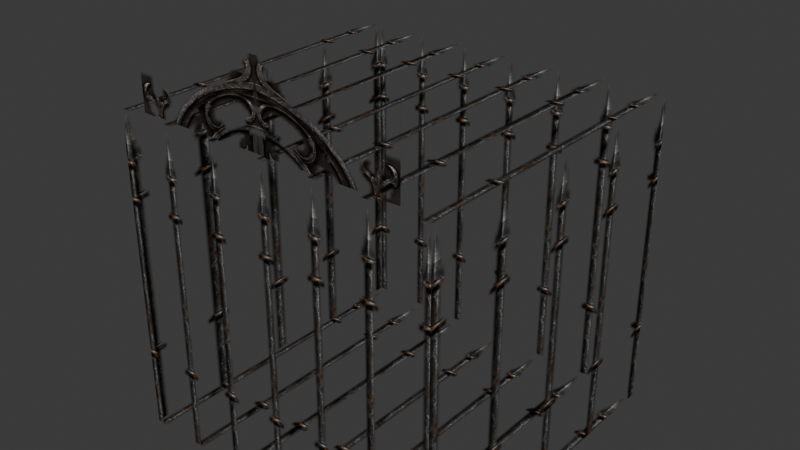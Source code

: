 # Source: source.blend  (saved by Blender 5.2.45; exported with 4.5.12 LTS)
import bpy
from mathutils import Matrix  # noqa: F401  (used for matrix-valued properties, if any)

bpy.ops.wm.read_factory_settings(use_empty=True)
scene = bpy.context.scene
scene.name = 'SteelWall01'

# ---- collections
col_collection = bpy.data.collections.new('Collection'); scene.collection.children.link(col_collection)
col_ref_original = bpy.data.collections.new('REF_ORIGINAL'); scene.collection.children.link(col_ref_original)
col_ref_original.hide_render = True
col_ref_original.hide_viewport = True
col_export_painted = bpy.data.collections.new('EXPORT_PAINTED'); scene.collection.children.link(col_export_painted)

# ---- images (referenced by path relative to the original .blend; pixels are not part of the script)
import os
ASSET_DIR = os.environ.get("B2B_ASSET_DIR", "")  # directory of the original .blend (textures are referenced by path, not embedded)
HERE = os.path.dirname(os.path.abspath(__file__))  # packed textures are extracted next to this script under _unpacked/

def load_image(name, relpath, width, height, colorspace="sRGB"):
    """Load a texture the original file referenced (path relative to the .blend, or extracted next to this script)."""
    p = next((c for c in (os.path.join(HERE, relpath), os.path.join(ASSET_DIR, relpath)) if relpath and os.path.exists(c)), "")
    if p:
        img = bpy.data.images.load(p, check_existing=True)
        img.name = name
    else:  # same state as the original file: an image datablock whose file is absent (Cycles renders it pink)
        img = bpy.data.images.new(name, width, height)
        img.source = "FILE"
        img.filepath = "//" + (relpath or name)
    img.colorspace_settings.name = colorspace
    return img
img_steel_barred_a_tga = load_image('steel_barred_a.tga', '_unpacked/steel_barred_a.089b23a0.tga', 64, 128, 'sRGB')
img_steel_barred_door_tga = load_image('steel_barred_door.tga', '_unpacked/steel_barred_door.888eeb36.tga', 64, 128, 'sRGB')
img_steel_barred_a_tga_001 = load_image('steel_barred_a.tga.001', '_unpacked/steel_barred_a.29931e8f.tga', 256, 512, 'sRGB')
img_steel_barred_door_tga_001 = load_image('steel_barred_door.tga.001', '_unpacked/steel_barred_door.f38eb327.tga', 256, 512, 'sRGB')

# ---- materials (node trees are filled in below, after node groups)
mat_ref_steel_barred_a_tga = bpy.data.materials.new('REF_steel_barred_a.tga')
mat_ref_steel_barred_a_tga.diffuse_color = (0.8431, 0.7662, 0.7059, 1.0)
mat_ref_steel_barred_door_tga = bpy.data.materials.new('REF_steel_barred_door.tga')
mat_ref_steel_barred_door_tga.diffuse_color = (0.8954, 0.6183, 0.6467, 1.0)
mat_steel_barred_a_tga = bpy.data.materials.new('steel_barred_a.tga')
mat_steel_barred_door_tga = bpy.data.materials.new('steel_barred_door.tga')

# ---- material node trees
mat_ref_steel_barred_a_tga.use_nodes = True; mat_ref_steel_barred_a_tga.node_tree.nodes.clear()
_N = mat_ref_steel_barred_a_tga.node_tree.nodes; _L = mat_ref_steel_barred_a_tga.node_tree.links
n0 = _N.new('ShaderNodeBsdfPrincipled'); n0.name = 'Principled BSDF'; n0.location = (-200, 100)
n0.inputs[10].default_value = 0.005
n1 = _N.new('ShaderNodeOutputMaterial'); n1.name = 'Material Output'; n1.location = (200, 100)
n2 = _N.new('ShaderNodeTexImage'); n2.name = 'Image Texture'; n2.location = (-600, 100)
n2.image = img_steel_barred_a_tga
_L.new(n0.outputs[0], n1.inputs[0])
_L.new(n2.outputs[0], n0.inputs[0])
_L.new(n2.outputs[1], n0.inputs[4])
n1.is_active_output = True
mat_ref_steel_barred_door_tga.use_nodes = True; mat_ref_steel_barred_door_tga.node_tree.nodes.clear()
_N = mat_ref_steel_barred_door_tga.node_tree.nodes; _L = mat_ref_steel_barred_door_tga.node_tree.links
n0 = _N.new('ShaderNodeBsdfPrincipled'); n0.name = 'Principled BSDF'; n0.location = (-200, 100)
n0.inputs[10].default_value = 0.005
n1 = _N.new('ShaderNodeOutputMaterial'); n1.name = 'Material Output'; n1.location = (200, 100)
n2 = _N.new('ShaderNodeTexImage'); n2.name = 'Image Texture'; n2.location = (-600, 100)
n2.image = img_steel_barred_door_tga
_L.new(n0.outputs[0], n1.inputs[0])
_L.new(n2.outputs[0], n0.inputs[0])
_L.new(n2.outputs[1], n0.inputs[4])
n1.is_active_output = True
mat_steel_barred_a_tga.use_nodes = True; mat_steel_barred_a_tga.node_tree.nodes.clear()
_N = mat_steel_barred_a_tga.node_tree.nodes; _L = mat_steel_barred_a_tga.node_tree.links
n0 = _N.new('ShaderNodeOutputMaterial'); n0.name = 'Material Output'; n0.location = (0, 0)
n1 = _N.new('ShaderNodeBsdfDiffuse'); n1.name = 'Diffuse BSDF'; n1.location = (0, 0)
n1.width = 160
n2 = _N.new('ShaderNodeBsdfTransparent'); n2.name = 'Transparent BSDF'; n2.location = (0, 0)
n3 = _N.new('ShaderNodeMixShader'); n3.name = 'Mix Shader'; n3.location = (0, 0)
n4 = _N.new('ShaderNodeTexImage'); n4.name = 'Image Texture'; n4.location = (0, 0)
n4.image = img_steel_barred_a_tga_001
_L.new(n4.outputs[0], n1.inputs[0])
_L.new(n4.outputs[1], n3.inputs[0])
_L.new(n2.outputs[0], n3.inputs[1])
_L.new(n1.outputs[0], n3.inputs[2])
_L.new(n3.outputs[0], n0.inputs[0])
n0.is_active_output = True
mat_steel_barred_door_tga.use_nodes = True; mat_steel_barred_door_tga.node_tree.nodes.clear()
_N = mat_steel_barred_door_tga.node_tree.nodes; _L = mat_steel_barred_door_tga.node_tree.links
n0 = _N.new('ShaderNodeOutputMaterial'); n0.name = 'Material Output'; n0.location = (0, 0)
n1 = _N.new('ShaderNodeBsdfDiffuse'); n1.name = 'Diffuse BSDF'; n1.location = (0, 0)
n1.width = 160
n2 = _N.new('ShaderNodeBsdfTransparent'); n2.name = 'Transparent BSDF'; n2.location = (0, 0)
n3 = _N.new('ShaderNodeMixShader'); n3.name = 'Mix Shader'; n3.location = (0, 0)
n4 = _N.new('ShaderNodeTexImage'); n4.name = 'Image Texture'; n4.location = (0, 0)
n4.image = img_steel_barred_door_tga_001
_L.new(n4.outputs[0], n1.inputs[0])
_L.new(n4.outputs[1], n3.inputs[0])
_L.new(n2.outputs[0], n3.inputs[1])
_L.new(n1.outputs[0], n3.inputs[2])
_L.new(n3.outputs[0], n0.inputs[0])
n0.is_active_output = True

# ---- world
world_world = bpy.data.worlds.new('World'); scene.world = world_world
world_world.use_nodes = True; world_world.node_tree.nodes.clear()
_N = world_world.node_tree.nodes; _L = world_world.node_tree.links
n0 = _N.new('ShaderNodeOutputWorld'); n0.name = 'World Output'; n0.location = (200, 100)
n1 = _N.new('ShaderNodeBackground'); n1.name = 'Background'; n1.location = (-200, 100)
n1.inputs[0].default_value = (0.05088, 0.05088, 0.05088, 1.0)
_L.new(n1.outputs[0], n0.inputs[0])
n0.is_active_output = True
world_world.color = (0.05088, 0.05088, 0.05088)
world_world.sun_shadow_jitter_overblur = 0.0

# ---- meshes
me_houseetc03 = bpy.data.meshes.new('HouseEtc03')
me_houseetc03.from_pydata([(-99.78, -99.55, 3.097), (-99.78, 100.3, 3.097), (100.2, 100.3, 3.097), (100.2, -99.55, 3.097), (-99.78, -99.55, 197.6), (100.2, -99.55, 197.6), (100.2, 100.3, 197.6), (-99.78, 100.3, 197.6), (-1.274, -98.11, 246.6), (-82.43, -98.11, 246.6), (-82.43, -98.2, 199.2), (-1.274, -98.2, 199.2), (82.6, -98.2, 199.2), (82.6, -98.11, 246.6)], [], [(0, 1, 2), (2, 3, 0), (4, 5, 6), (6, 7, 4), (0, 3, 5), (5, 4, 0), (3, 2, 6), (6, 5, 3), (2, 1, 7), (7, 6, 2), (1, 0, 4), (4, 7, 1), (8, 9, 10), (10, 11, 8), (8, 12, 13), (12, 8, 11)])
me_houseetc03.polygons.foreach_set('use_smooth', [True] * 16)
me_houseetc03.polygons.foreach_set('material_index', [0, 0, 0, 0, 0, 0, 0, 0, 0, 0, 0, 0, 1, 1, 1, 1])
_k = set([(0, 1), (0, 3), (0, 4), (1, 2), (1, 7), (2, 3), (2, 6), (3, 5), (4, 5), (4, 7), (5, 6), (6, 7)])
me_houseetc03.attributes.new('sharp_edge', 'BOOLEAN', 'EDGE').data.foreach_set('value', [ (min(e.vertices), max(e.vertices)) in _k for e in me_houseetc03.edges])
_uv = me_houseetc03.uv_layers.new(name='Float2')
_uv.uv.foreach_set('vector', [-0.5332, 0.0005, -0.5332, 0.9995, 1.533, 0.9995, 1.533, 0.9995, 1.533, 0.0005, -0.5332, 0.0005, -0.5332, 0.0005, 1.533, 0.0005, 1.533, 0.9995, 1.533, 0.9995, -0.5332, 0.9995, -0.5332, 0.0005, -0.5157, 0.0005, 1.516, 0.0005, 1.516, 0.9995, 1.516, 0.9995, -0.5157, 0.9995, -0.5157, 0.0005, -0.1843, 0.0005, 1.184, 0.0005, 1.184, 0.9995, 1.184, 0.9995, -0.1843, 0.9995, -0.1843, 0.0005, 1.516, 0.0005, -0.5157, 0.0005, -0.5157, 0.9995, -0.5157, 0.9995, 1.516, 0.9995, 1.516, 0.0005, 1.184, 0.0005, -0.1843, 0.0005, -0.1843, 0.9995, -0.1843, 0.9995, 1.184, 0.9995, 1.184, 0.0005, 0.9995, 0.999, 0.0005, 0.9995, 0.0005, 0.6772, 0.0005, 0.6772, 0.9995, 0.6768, 0.9995, 0.999, 0.9995, 0.999, 0.0005, 0.6772, 0.0005, 0.9995, 0.0005, 0.6772, 0.9995, 0.999, 0.9995, 0.6768])
me_houseetc03.materials.append(mat_ref_steel_barred_a_tga)
me_houseetc03.materials.append(mat_ref_steel_barred_door_tga)
me_houseetc03.update()
me_houseetc03.normals_split_custom_set([tuple(v) for v in zip(*[iter([0.0, 0.0, -1.0, 0.0, 0.0, -1.0, 0.0, 0.0, -1.0, 0.0, 0.0, -1.0, 0.0, 0.0, -1.0, 0.0, 0.0, -1.0, 0.0, 0.0, 1.0, 0.0, 0.0, 1.0, 0.0, 0.0, 1.0, 0.0, 0.0, 1.0, 0.0, 0.0, 1.0, 0.0, 0.0, 1.0, 0.0, -1.0, 0.0, 0.0, -1.0, 0.0, 0.0, -1.0, 0.0, 0.0, -1.0, 0.0, 0.0, -1.0, 0.0, 0.0, -1.0, 0.0, 1.0, 0.0, 0.0, 1.0, 0.0, 0.0, 1.0, 0.0, 0.0, 1.0, 0.0, 0.0, 1.0, 0.0, 0.0, 1.0, 0.0, 0.0, 0.0, 1.0, 0.0, 0.0, 1.0, 0.0, 0.0, 1.0, 0.0, 0.0, 1.0, 0.0, 0.0, 1.0, 0.0, 0.0, 1.0, 0.0, -1.0, 0.0, 0.0, -1.0, 0.0, 0.0, -1.0, 0.0, 0.0, -1.0, 0.0, 0.0, -1.0, 0.0, 0.0, -1.0, 0.0, 0.0, 0.0, -1.0, 0.00196, 0.0, -1.0, 0.00196, 0.0, -1.0, 0.00196, 0.0, -1.0, 0.00196, 0.0, -1.0, 0.00196, 0.0, -1.0, 0.00196, 0.0, -1.0, 0.00196, 0.0, -1.0, 0.00196, 0.0, -1.0, 0.00196, 0.0, -1.0, 0.00196, 0.0, -1.0, 0.00196, 0.0, -1.0, 0.00196])] * 3)])
me_houseetc03_001 = bpy.data.meshes.new('HouseEtc03.001')
me_houseetc03_001.from_pydata([(-99.78, -99.55, 3.097), (-99.78, 100.3, 3.097), (100.2, 100.3, 3.097), (100.2, -99.55, 3.097), (-99.78, -99.55, 197.6), (100.2, -99.55, 197.6), (100.2, 100.3, 197.6), (-99.78, 100.3, 197.6), (-1.274, -98.11, 246.6), (-82.43, -98.11, 246.6), (-82.43, -98.2, 199.2), (-1.274, -98.2, 199.2), (82.6, -98.2, 199.2), (82.6, -98.11, 246.6)], [], [(0, 1, 2), (2, 3, 0), (4, 5, 6), (6, 7, 4), (0, 3, 5), (5, 4, 0), (3, 2, 6), (6, 5, 3), (2, 1, 7), (7, 6, 2), (1, 0, 4), (4, 7, 1), (8, 9, 10), (10, 11, 8), (8, 12, 13), (12, 8, 11)])
me_houseetc03_001.polygons.foreach_set('use_smooth', [True] * 16)
me_houseetc03_001.polygons.foreach_set('material_index', [0, 0, 0, 0, 0, 0, 0, 0, 0, 0, 0, 0, 1, 1, 1, 1])
_k = set([(0, 1), (0, 3), (0, 4), (1, 2), (1, 7), (2, 3), (2, 6), (3, 5), (4, 5), (4, 7), (5, 6), (6, 7)])
me_houseetc03_001.attributes.new('sharp_edge', 'BOOLEAN', 'EDGE').data.foreach_set('value', [ (min(e.vertices), max(e.vertices)) in _k for e in me_houseetc03_001.edges])
_uv = me_houseetc03_001.uv_layers.new(name='Float2')
_uv.uv.foreach_set('vector', [-0.5332, 0.0005, -0.5332, 0.9995, 1.533, 0.9995, 1.533, 0.9995, 1.533, 0.0005, -0.5332, 0.0005, -0.5332, 0.0005, 1.533, 0.0005, 1.533, 0.9995, 1.533, 0.9995, -0.5332, 0.9995, -0.5332, 0.0005, -0.5157, 0.0005, 1.516, 0.0005, 1.516, 0.9995, 1.516, 0.9995, -0.5157, 0.9995, -0.5157, 0.0005, -0.1843, 0.0005, 1.184, 0.0005, 1.184, 0.9995, 1.184, 0.9995, -0.1843, 0.9995, -0.1843, 0.0005, 1.516, 0.0005, -0.5157, 0.0005, -0.5157, 0.9995, -0.5157, 0.9995, 1.516, 0.9995, 1.516, 0.0005, 1.184, 0.0005, -0.1843, 0.0005, -0.1843, 0.9995, -0.1843, 0.9995, 1.184, 0.9995, 1.184, 0.0005, 0.9995, 0.999, 0.0005, 0.9995, 0.0005, 0.6772, 0.0005, 0.6772, 0.9995, 0.6768, 0.9995, 0.999, 0.9995, 0.999, 0.0005, 0.6772, 0.0005, 0.9995, 0.0005, 0.6772, 0.9995, 0.999, 0.9995, 0.6768])
me_houseetc03_001.materials.append(mat_steel_barred_a_tga)
me_houseetc03_001.materials.append(mat_steel_barred_door_tga)
me_houseetc03_001.update()
me_houseetc03_001.normals_split_custom_set([tuple(v) for v in zip(*[iter([0.0, 0.0, -1.0, 0.0, 0.0, -1.0, 0.0, 0.0, -1.0, 0.0, 0.0, -1.0, 0.0, 0.0, -1.0, 0.0, 0.0, -1.0, 0.0, 0.0, 1.0, 0.0, 0.0, 1.0, 0.0, 0.0, 1.0, 0.0, 0.0, 1.0, 0.0, 0.0, 1.0, 0.0, 0.0, 1.0, 0.0, -1.0, 0.0, 0.0, -1.0, 0.0, 0.0, -1.0, 0.0, 0.0, -1.0, 0.0, 0.0, -1.0, 0.0, 0.0, -1.0, 0.0, 1.0, 0.0, 0.0, 1.0, 0.0, 0.0, 1.0, 0.0, 0.0, 1.0, 0.0, 0.0, 1.0, 0.0, 0.0, 1.0, 0.0, 0.0, 0.0, 1.0, 0.0, 0.0, 1.0, 0.0, 0.0, 1.0, 0.0, 0.0, 1.0, 0.0, 0.0, 1.0, 0.0, 0.0, 1.0, 0.0, -1.0, 0.0, 0.0, -1.0, 0.0, 0.0, -1.0, 0.0, 0.0, -1.0, 0.0, 0.0, -1.0, 0.0, 0.0, -1.0, 0.0, 0.0, 0.0, -1.0, 0.00196, 0.0, -1.0, 0.00196, 0.0, -1.0, 0.00196, 0.0, -1.0, 0.00196, 0.0, -1.0, 0.00196, 0.0, -1.0, 0.00196, 0.0, -1.0, 0.00196, 0.0, -1.0, 0.00196, 0.0, -1.0, 0.00196, 0.0, -1.0, 0.00196, 0.0, -1.0, 0.00196, 0.0, -1.0, 0.00196])] * 3)])
arm_houseetc03_skeleton = bpy.data.armatures.new('HouseEtc03_skeleton')  # bones are not reproduced

# ---- objects
ob_houseetc03_skeleton = bpy.data.objects.new('HouseEtc03_skeleton', arm_houseetc03_skeleton)
ob_houseetc03 = bpy.data.objects.new('HouseEtc03', me_houseetc03)
ob_painted_houseetc03 = bpy.data.objects.new('Painted_HouseEtc03', me_houseetc03_001)

# ---- transforms, parenting, visibility, modifiers, constraints
ob_houseetc03_skeleton.location = (0.0, 0.0, 0.0)
ob_houseetc03_skeleton.show_in_front = True
ob_houseetc03.parent = ob_houseetc03_skeleton
ob_houseetc03.location = (0.0, 0.0, 0.0)
_vg = ob_houseetc03.vertex_groups.new(name='Box03')
_vg.add([0, 1, 2, 3, 4, 5, 6, 7, 8, 9, 10, 11, 12, 13], 1.0, 'REPLACE')
_m = ob_houseetc03.modifiers.new('Armature', 'ARMATURE')
_m.object = ob_houseetc03_skeleton
ob_painted_houseetc03.parent = ob_houseetc03_skeleton
ob_painted_houseetc03.location = (0.0, 0.0, 0.0)
_vg = ob_painted_houseetc03.vertex_groups.new(name='Box03')
_vg.add([0, 1, 2, 3, 4, 5, 6, 7, 8, 9, 10, 11, 12, 13], 1.0, 'REPLACE')
_m = ob_painted_houseetc03.modifiers.new('Armature', 'ARMATURE')
_m.object = ob_houseetc03_skeleton

# ---- collection membership
scene.collection.objects.link(ob_houseetc03_skeleton)
col_ref_original.objects.link(ob_houseetc03)
col_export_painted.objects.link(ob_painted_houseetc03)

# ---- scene / render settings (as saved in the file)
scene.frame_start = 0; scene.frame_end = 0; scene.frame_set(0)
scene.render.engine = 'BLENDER_EEVEE_NEXT'
scene.render.bake_bias = 0.0
scene.render.bake_samples = 0
scene.render.compositor_device = 'GPU'
scene.eevee.use_volume_custom_range = False
scene.eevee.fast_gi_thickness_near = 0.1
scene.eevee.fast_gi_thickness_far = 0.0
scene.eevee.ray_tracing_options.screen_trace_thickness = 0.1
bpy.context.view_layer.update()

# ---- added for rendering (the .blend has no active camera and no usable light): camera, sun
cam_auto = bpy.data.cameras.new('AutoCamera')
cam_auto.lens = 50.0
cam_auto.sensor_width = 36.0
cam_auto.clip_end = 6058.73
ob_auto_camera = bpy.data.objects.new('AutoCamera', cam_auto)
scene.collection.objects.link(ob_auto_camera)
ob_auto_camera.location = (345.444, -413.917, 401.038)
ob_auto_camera.rotation_euler = (1.09748, -7.21219e-08, 0.694738)
scene.camera = ob_auto_camera
light_auto_sun = bpy.data.lights.new('AutoSun', 'SUN')
light_auto_sun.energy = 3.0
light_auto_sun.angle = 0.0523599
ob_auto_sun = bpy.data.objects.new('AutoSun', light_auto_sun)
scene.collection.objects.link(ob_auto_sun)
ob_auto_sun.rotation_euler = (0.872665, 0.174533, 0.523599)
bpy.context.view_layer.update()
